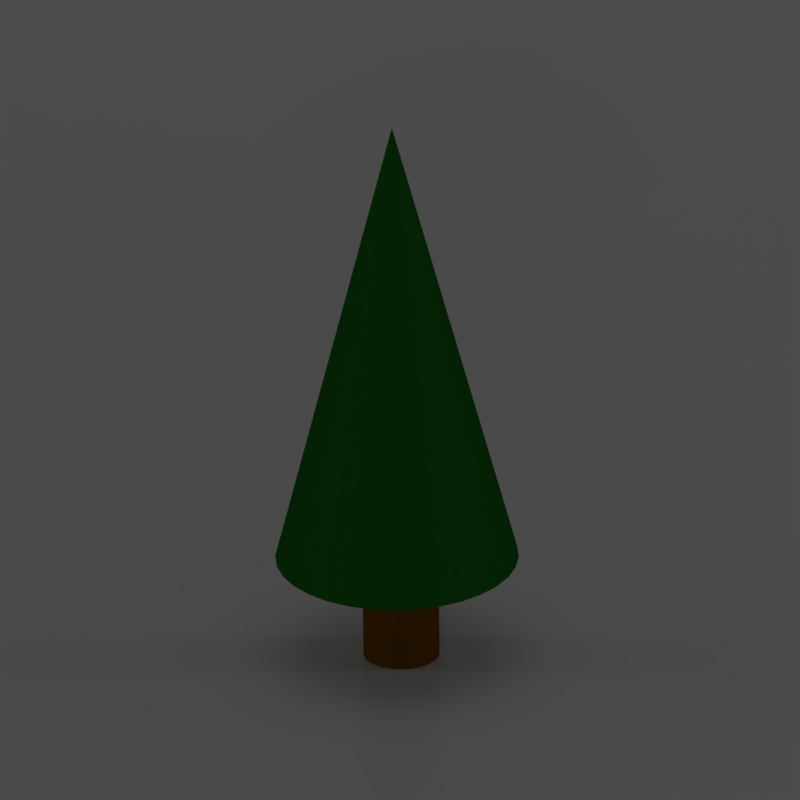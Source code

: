 # Source: tree.blend  (saved by Blender 2.76.0; exported with 4.5.12 LTS)
import bpy
from mathutils import Matrix  # noqa: F401  (used for matrix-valued properties, if any)

bpy.ops.wm.read_factory_settings(use_empty=True)
scene = bpy.context.scene
scene.name = 'Scene'

# ---- collections
col_collection_1 = bpy.data.collections.new('Collection 1'); scene.collection.children.link(col_collection_1)

# ---- materials (node trees are filled in below, after node groups)
mat_material_008 = bpy.data.materials.new('Material.008')
mat_material_008.alpha_threshold = 0.0
mat_material_008.use_transparent_shadow = False
mat_material_008.diffuse_color = (0.1734, 0.06938, 0.0, 1.0)
mat_material_008.roughness = 0.5
mat_material_008.specular_intensity = 0.0
mat_material_007 = bpy.data.materials.new('Material.007')
mat_material_007.alpha_threshold = 0.0
mat_material_007.use_transparent_shadow = False
mat_material_007.diffuse_color = (0.01522, 0.1473, 0.01285, 1.0)
mat_material_007.roughness = 0.5
mat_material_007.specular_intensity = 0.0
mat_material = bpy.data.materials.new('Material')
mat_material.alpha_threshold = 0.0
mat_material.use_transparent_shadow = False
mat_material.roughness = 0.5
mat_material.specular_intensity = 0.0
mat_material.line_color = (0.0, 0.0, 0.0, 1.0)

# ---- material node trees

# ---- world
world_world = bpy.data.worlds.new('World'); scene.world = world_world
world_world.color = (0.05088, 0.05088, 0.05088)
world_world.use_sun_shadow = False
world_world.sun_shadow_jitter_overblur = 0.0
world_world.cycles.sampling_method = 'MANUAL'
world_world.cycles.sample_map_resolution = 256

# ---- cameras
cam_camera = bpy.data.cameras.new('Camera')
cam_camera.type = 'ORTHO'
cam_camera.clip_end = 100.0
cam_camera.lens = 35.0
cam_camera.sensor_width = 32.0
cam_camera.sensor_height = 18.0
cam_camera.ortho_scale = 3.25
cam_camera.shift_y = -0.12
cam_camera.dof.focus_distance = 0.0
cam_camera.dof.aperture_fstop = 128.0

# ---- lights
light_point_004 = bpy.data.lights.new('Point.004', 'POINT')
light_point_004.transmission_factor = 0.0
light_point_004.energy = 250.0
light_point_004.shadow_buffer_clip_start = 0.5
light_point_004.shadow_soft_size = 1.0
light_point_004.shadow_maximum_resolution = 0.006
light_point_004.use_absolute_resolution = True
light_point_004.cycles.use_multiple_importance_sampling = False
light_point_003 = bpy.data.lights.new('Point.003', 'POINT')
light_point_003.transmission_factor = 0.0
light_point_003.energy = 250.0
light_point_003.shadow_buffer_clip_start = 0.5
light_point_003.shadow_soft_size = 1.0
light_point_003.shadow_maximum_resolution = 0.006
light_point_003.use_absolute_resolution = True
light_point_003.cycles.use_multiple_importance_sampling = False
light_point_001 = bpy.data.lights.new('Point.001', 'POINT')
light_point_001.transmission_factor = 0.0
light_point_001.energy = 250.0
light_point_001.shadow_buffer_clip_start = 0.5
light_point_001.shadow_soft_size = 1.0
light_point_001.shadow_maximum_resolution = 0.006
light_point_001.use_absolute_resolution = True
light_point_001.cycles.use_multiple_importance_sampling = False
light_point_002 = bpy.data.lights.new('Point.002', 'SPOT')
light_point_002.transmission_factor = 0.0
light_point_002.energy = 250.0
light_point_002.shadow_buffer_clip_start = 0.5
light_point_002.shadow_soft_size = 8.0
light_point_002.shadow_maximum_resolution = 0.006
light_point_002.use_absolute_resolution = True
light_point_002.cycles.use_multiple_importance_sampling = False
light_point = bpy.data.lights.new('Point', 'POINT')
light_point.transmission_factor = 0.0
light_point.energy = 250.0
light_point.shadow_buffer_clip_start = 0.5
light_point.shadow_soft_size = 1.0
light_point.shadow_maximum_resolution = 0.006
light_point.use_absolute_resolution = True
light_point.cycles.use_multiple_importance_sampling = False

# ---- meshes
me_cylinder_017 = bpy.data.meshes.new('Cylinder.017')
me_cylinder_017.from_pydata([(0.0, 1.0, -1.0), (0.0, 1.0, 1.0), (0.1951, 0.9808, -1.0), (0.1951, 0.9808, 1.0), (0.3827, 0.9239, -1.0), (0.3827, 0.9239, 1.0), (0.5556, 0.8315, -1.0), (0.5556, 0.8315, 1.0), (0.7071, 0.7071, -1.0), (0.7071, 0.7071, 1.0), (0.8315, 0.5556, -1.0), (0.8315, 0.5556, 1.0), (0.9239, 0.3827, -1.0), (0.9239, 0.3827, 1.0), (0.9808, 0.1951, -1.0), (0.9808, 0.1951, 1.0), (1.0, 7.55e-08, -1.0), (1.0, 7.55e-08, 1.0), (0.9808, -0.1951, -1.0), (0.9808, -0.1951, 1.0), (0.9239, -0.3827, -1.0), (0.9239, -0.3827, 1.0), (0.8315, -0.5556, -1.0), (0.8315, -0.5556, 1.0), (0.7071, -0.7071, -1.0), (0.7071, -0.7071, 1.0), (0.5556, -0.8315, -1.0), (0.5556, -0.8315, 1.0), (0.3827, -0.9239, -1.0), (0.3827, -0.9239, 1.0), (0.1951, -0.9808, -1.0), (0.1951, -0.9808, 1.0), (-3.258e-07, -1.0, -1.0), (-3.258e-07, -1.0, 1.0), (-0.1951, -0.9808, -1.0), (-0.1951, -0.9808, 1.0), (-0.3827, -0.9239, -1.0), (-0.3827, -0.9239, 1.0), (-0.5556, -0.8315, -1.0), (-0.5556, -0.8315, 1.0), (-0.7071, -0.7071, -1.0), (-0.7071, -0.7071, 1.0), (-0.8315, -0.5556, -1.0), (-0.8315, -0.5556, 1.0), (-0.9239, -0.3827, -1.0), (-0.9239, -0.3827, 1.0), (-0.9808, -0.1951, -1.0), (-0.9808, -0.1951, 1.0), (-1.0, 9.656e-07, -1.0), (-1.0, 9.656e-07, 1.0), (-0.9808, 0.1951, -1.0), (-0.9808, 0.1951, 1.0), (-0.9239, 0.3827, -1.0), (-0.9239, 0.3827, 1.0), (-0.8315, 0.5556, -1.0), (-0.8315, 0.5556, 1.0), (-0.7071, 0.7071, -1.0), (-0.7071, 0.7071, 1.0), (-0.5556, 0.8315, -1.0), (-0.5556, 0.8315, 1.0), (-0.3827, 0.9239, -1.0), (-0.3827, 0.9239, 1.0), (-0.1951, 0.9808, -1.0), (-0.1951, 0.9808, 1.0)], [], [(0, 1, 3, 2), (2, 3, 5, 4), (4, 5, 7, 6), (6, 7, 9, 8), (8, 9, 11, 10), (10, 11, 13, 12), (12, 13, 15, 14), (14, 15, 17, 16), (16, 17, 19, 18), (18, 19, 21, 20), (20, 21, 23, 22), (22, 23, 25, 24), (24, 25, 27, 26), (26, 27, 29, 28), (28, 29, 31, 30), (30, 31, 33, 32), (32, 33, 35, 34), (34, 35, 37, 36), (36, 37, 39, 38), (38, 39, 41, 40), (40, 41, 43, 42), (42, 43, 45, 44), (44, 45, 47, 46), (46, 47, 49, 48), (48, 49, 51, 50), (50, 51, 53, 52), (52, 53, 55, 54), (54, 55, 57, 56), (56, 57, 59, 58), (58, 59, 61, 60), (3, 1, 63, 61, 59, 57, 55, 53, 51, 49, 47, 45, 43, 41, 39, 37, 35, 33, 31, 29, 27, 25, 23, 21, 19, 17, 15, 13, 11, 9, 7, 5), (62, 63, 1, 0), (60, 61, 63, 62), (0, 2, 4, 6, 8, 10, 12, 14, 16, 18, 20, 22, 24, 26, 28, 30, 32, 34, 36, 38, 40, 42, 44, 46, 48, 50, 52, 54, 56, 58, 60, 62)])
me_cylinder_017.materials.append(mat_material_008)
me_cylinder_017.use_remesh_preserve_volume = False
me_cylinder_017.use_remesh_preserve_attributes = False
me_cylinder_017.use_mirror_vertex_groups = False
me_cylinder_017.update()
me_cone_004 = bpy.data.meshes.new('Cone.004')
me_cone_004.from_pydata([(0.0, 1.0, -1.0), (0.1951, 0.9808, -1.0), (0.3827, 0.9239, -1.0), (0.5556, 0.8315, -1.0), (0.7071, 0.7071, -1.0), (0.8315, 0.5556, -1.0), (0.9239, 0.3827, -1.0), (0.9808, 0.1951, -1.0), (1.0, 7.55e-08, -1.0), (0.0, 0.0, 1.0), (0.9808, -0.1951, -1.0), (0.9239, -0.3827, -1.0), (0.8315, -0.5556, -1.0), (0.7071, -0.7071, -1.0), (0.5556, -0.8315, -1.0), (0.3827, -0.9239, -1.0), (0.1951, -0.9808, -1.0), (-3.258e-07, -1.0, -1.0), (-0.1951, -0.9808, -1.0), (-0.3827, -0.9239, -1.0), (-0.5556, -0.8315, -1.0), (-0.7071, -0.7071, -1.0), (-0.8315, -0.5556, -1.0), (-0.9239, -0.3827, -1.0), (-0.9808, -0.1951, -1.0), (-1.0, 9.656e-07, -1.0), (-0.9808, 0.1951, -1.0), (-0.9239, 0.3827, -1.0), (-0.8315, 0.5556, -1.0), (-0.7071, 0.7071, -1.0), (-0.5556, 0.8315, -1.0), (-0.3827, 0.9239, -1.0), (-0.1951, 0.9808, -1.0)], [], [(31, 9, 32), (0, 9, 1), (30, 9, 31), (29, 9, 30), (28, 9, 29), (27, 9, 28), (26, 9, 27), (25, 9, 26), (24, 9, 25), (23, 9, 24), (22, 9, 23), (21, 9, 22), (20, 9, 21), (19, 9, 20), (18, 9, 19), (17, 9, 18), (16, 9, 17), (15, 9, 16), (14, 9, 15), (13, 9, 14), (12, 9, 13), (11, 9, 12), (10, 9, 11), (8, 9, 10), (7, 9, 8), (6, 9, 7), (5, 9, 6), (4, 9, 5), (3, 9, 4), (2, 9, 3), (32, 9, 0), (1, 9, 2), (0, 1, 2, 3, 4, 5, 6, 7, 8, 10, 11, 12, 13, 14, 15, 16, 17, 18, 19, 20, 21, 22, 23, 24, 25, 26, 27, 28, 29, 30, 31, 32)])
me_cone_004.materials.append(mat_material_007)
me_cone_004.use_remesh_preserve_volume = False
me_cone_004.use_remesh_preserve_attributes = False
me_cone_004.use_mirror_vertex_groups = False
me_cone_004.update()
me_plane = bpy.data.meshes.new('Plane')
me_plane.from_pydata([(1.0, 1.0, 0.0), (1.0, -1.0, 0.0), (-1.0, -1.0, 0.0), (-1.0, 1.0, 0.0)], [], [(0, 3, 2, 1)])
me_plane.materials.append(mat_material)
me_plane.use_remesh_preserve_volume = False
me_plane.use_remesh_preserve_attributes = False
me_plane.use_mirror_vertex_groups = False
me_plane.update()

# ---- objects
ob_cylinder_016 = bpy.data.objects.new('Cylinder.016', me_cylinder_017)
ob_cone_004 = bpy.data.objects.new('Cone.004', me_cone_004)
ob_lights = bpy.data.objects.new('Lights', None)
ob_front_001 = bpy.data.objects.new('Front.001', light_point_004)
ob_back_001 = bpy.data.objects.new('Back.001', light_point_003)
ob_back = bpy.data.objects.new('Back', light_point_001)
ob_up = bpy.data.objects.new('Up', light_point_002)
ob_front = bpy.data.objects.new('Front', light_point)
ob_plane = bpy.data.objects.new('Plane', me_plane)
ob_camera = bpy.data.objects.new('Camera', cam_camera)

# ---- transforms, parenting, visibility, modifiers, constraints
ob_cylinder_016.location = (0.7212, -0.2193, -0.5233)
ob_cylinder_016.scale = (0.1556, 0.1556, 0.3426)
ob_cylinder_016.lineart.crease_threshold = 0.0
_m = ob_cylinder_016.modifiers.new('Bevel', 'BEVEL')
_m.limit_method = 'NONE'
_m.spread = 0.0
ob_cone_004.location = (0.7328, -0.2485, 0.5915)
ob_cone_004.scale = (0.4954, 0.4954, 0.9722)
ob_cone_004.lineart.crease_threshold = 0.0
ob_lights.location = (0.0339, -0.7374, -0.6247)
ob_lights.empty_image_offset = (0.0, 0.0)
ob_lights.lineart.crease_threshold = 0.0
ob_front_001.parent = ob_lights
ob_front_001.matrix_parent_inverse = Matrix(((1.0, 0.0, 0.0, -0.0339), (0.0, 1.0, 0.0, 0.7374), (0.0, 0.0, 1.0, 0.6247), (0.0, 0.0, 0.0, 1.0)))
ob_front_001.location = (-10.0, 10.0, 2.0)
ob_front_001.rotation_euler = (0.0, 0.0, 1.61)
ob_front_001.lineart.crease_threshold = 0.0
ob_back_001.parent = ob_lights
ob_back_001.matrix_parent_inverse = Matrix(((1.0, 0.0, 0.0, -0.0339), (0.0, 1.0, 0.0, 0.7374), (0.0, 0.0, 1.0, 0.6247), (0.0, 0.0, 0.0, 1.0)))
ob_back_001.location = (10.0, -10.0, 2.0)
ob_back_001.rotation_euler = (0.0, 0.0, 1.61)
ob_back_001.lineart.crease_threshold = 0.0
ob_back.parent = ob_lights
ob_back.matrix_parent_inverse = Matrix(((1.0, 0.0, 0.0, -0.0339), (0.0, 1.0, 0.0, 0.7374), (0.0, 0.0, 1.0, 0.6247), (0.0, 0.0, 0.0, 1.0)))
ob_back.location = (-10.0, -10.0, 2.0)
ob_back.lineart.crease_threshold = 0.0
ob_up.parent = ob_lights
ob_up.matrix_parent_inverse = Matrix(((1.0, 0.0, 0.0, -0.0339), (0.0, 1.0, 0.0, 0.7374), (0.0, 0.0, 1.0, 0.6247), (0.0, 0.0, 0.0, 1.0)))
ob_up.location = (1.0, 1.0, 15.0)
ob_up.lineart.crease_threshold = 0.0
ob_front.parent = ob_lights
ob_front.matrix_parent_inverse = Matrix(((1.0, 0.0, 0.0, -0.0339), (0.0, 1.0, 0.0, 0.7374), (0.0, 0.0, 1.0, 0.6247), (0.0, 0.0, 0.0, 1.0)))
ob_front.location = (10.0, 10.0, 2.0)
ob_front.lineart.crease_threshold = 0.0
ob_plane.location = (0.9, 0.4746, -0.8322)
ob_plane.scale = (10.75, 10.75, 10.75)
ob_plane.lineart.crease_threshold = 0.0
ob_camera.location = (7.481, -6.508, 5.344)
ob_camera.rotation_euler = (1.109, 0.01082, 0.8149)
ob_camera.lock_rotations_4d = False
ob_camera.empty_display_type = 'ARROWS'
ob_camera.color = (0.0, 0.0, 0.0, 0.0)
ob_camera.display_type = 'WIRE'
ob_camera.lineart.crease_threshold = 0.0

# ---- collection membership
col_collection_1.objects.link(ob_cylinder_016)
col_collection_1.objects.link(ob_cone_004)
col_collection_1.objects.link(ob_lights)
col_collection_1.objects.link(ob_front_001)
col_collection_1.objects.link(ob_back_001)
col_collection_1.objects.link(ob_back)
col_collection_1.objects.link(ob_up)
col_collection_1.objects.link(ob_front)
col_collection_1.objects.link(ob_plane)
col_collection_1.objects.link(ob_camera)

# ---- scene / render settings (as saved in the file)
scene.camera = ob_camera
scene.frame_start = 1; scene.frame_end = 250; scene.frame_set(0)
scene.render.engine = 'BLENDER_EEVEE_NEXT'
scene.render.image_settings.compression = 90
scene.render.resolution_x = 48
scene.render.resolution_y = 48
scene.render.dither_intensity = 0.0
scene.render.bake_margin = 2
scene.render.bake_bias = 0.0
scene.cycles.use_denoising = False
scene.cycles.samples = 10
scene.cycles.sampling_pattern = 'TABULATED_SOBOL'
scene.cycles.light_sampling_threshold = 0.0
scene.cycles.use_adaptive_sampling = False
scene.cycles.use_light_tree = False
scene.cycles.blur_glossy = 0.0
scene.cycles.volume_bounces = 1
scene.cycles.pixel_filter_type = 'GAUSSIAN'
scene.cycles.sample_clamp_indirect = 0.0
scene.view_settings.view_transform = 'Standard'
bpy.context.view_layer.update()
